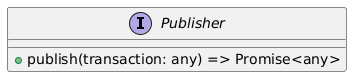

The diagram above was rendered by PlantUML. Its source (embedded in the PNG):
@startuml
interface Publisher {
  + publish(transaction: any) => Promise<any>
}
@enduml